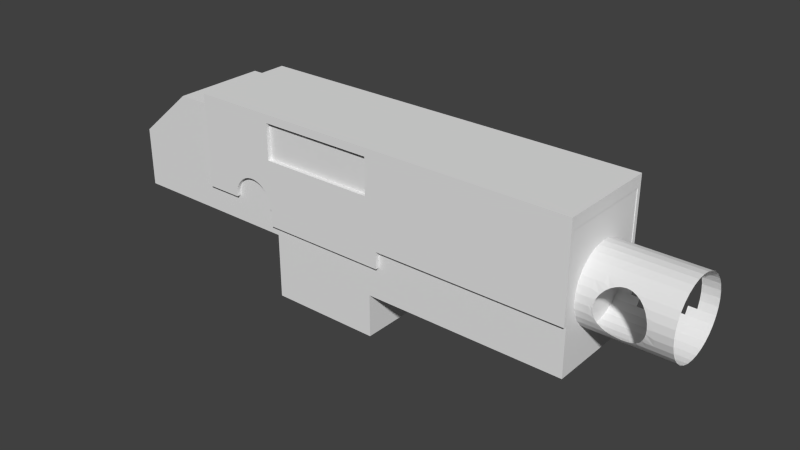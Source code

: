 # Source: Bolter.blend  (saved by Blender 2.70.0; exported with 4.5.12 LTS)
import bpy
from mathutils import Matrix  # noqa: F401  (used for matrix-valued properties, if any)

bpy.ops.wm.read_factory_settings(use_empty=True)
scene = bpy.context.scene
scene.name = 'Scene'

# ---- collections
col_collection_1 = bpy.data.collections.new('Collection 1'); scene.collection.children.link(col_collection_1)

# ---- world
world_world = bpy.data.worlds.new('World'); scene.world = world_world
world_world.color = (0.05088, 0.05088, 0.05088)
world_world.use_sun_shadow = False
world_world.sun_shadow_jitter_overblur = 0.0
world_world.cycles.sampling_method = 'MANUAL'
world_world.cycles.sample_map_resolution = 256

# ---- meshes
me_cylinder = bpy.data.meshes.new('Cylinder')
me_cylinder.from_pydata([(3.358, -2.394e-08, 1.654), (4.745, 8.514e-08, 1.654), (3.358, 0.1168, 1.642), (4.745, 0.1168, 1.642), (3.358, 0.2292, 1.608), (4.745, 0.2292, 1.608), (3.358, 0.3327, 1.553), (4.745, 0.3327, 1.553), (3.358, 0.4235, 1.478), (4.745, 0.4235, 1.478), (3.358, 0.498, 1.387), (4.745, 0.498, 1.387), (3.358, 0.5533, 1.284), (4.745, 0.5533, 1.284), (3.358, 0.5874, 1.172), (4.745, 0.5874, 1.172), (3.358, 0.5989, 1.055), (4.745, 0.5989, 1.055), (3.358, 0.5874, 0.9378), (4.745, 0.5874, 0.9378), (3.358, 0.5533, 0.8255), (4.745, 0.5533, 0.8255), (3.358, 0.498, 0.7219), (4.745, 0.498, 0.7219), (3.358, 0.4235, 0.6312), (4.745, 0.4235, 0.6312), (3.358, 0.3327, 0.5567), (4.745, 0.3327, 0.5567), (3.358, 0.2292, 0.5014), (4.745, 0.2292, 0.5014), (3.358, 0.1168, 0.4673), (4.745, 0.1168, 0.4673), (3.358, -2.191e-07, 0.4558), (4.745, -1.1e-07, 0.4558), (3.358, -0.1168, 0.4673), (4.745, -0.1168, 0.4673), (3.358, -0.2292, 0.5014), (4.745, -0.2292, 0.5014), (3.358, -0.3327, 0.5567), (4.745, -0.3327, 0.5567), (3.358, -0.4235, 0.6312), (4.745, -0.4235, 0.6312), (3.358, -0.498, 0.7219), (4.745, -0.498, 0.7219), (3.358, -0.5533, 0.8255), (4.745, -0.5533, 0.8255), (3.358, -0.5874, 0.9378), (4.745, -0.5874, 0.9378), (3.358, -0.5989, 1.055), (4.745, -0.5989, 1.055), (3.358, -0.5874, 1.172), (4.745, -0.5874, 1.172), (3.358, -0.5533, 1.284), (4.745, -0.5533, 1.284), (3.358, -0.498, 1.387), (4.745, -0.498, 1.387), (3.358, -0.4235, 1.478), (4.745, -0.4235, 1.478), (3.358, -0.3327, 1.553), (4.745, -0.3327, 1.553), (3.358, -0.2292, 1.608), (4.745, -0.2292, 1.608), (3.358, -0.1168, 1.642), (4.745, -0.1168, 1.642), (3.484, -1.402e-08, 1.654), (3.61, -4.107e-09, 1.654), (3.736, 5.809e-09, 1.654), (3.862, 1.573e-08, 1.654), (3.988, 2.564e-08, 1.654), (4.114, 3.556e-08, 1.654), (4.24, 4.547e-08, 1.654), (4.367, 5.539e-08, 1.654), (4.493, 6.531e-08, 1.654), (4.619, 7.522e-08, 1.654), (4.619, 0.1168, 1.642), (4.493, 0.1168, 1.642), (4.367, 0.1168, 1.642), (4.24, 0.1168, 1.642), (4.114, 0.1168, 1.642), (3.988, 0.1168, 1.642), (3.862, 0.1168, 1.642), (3.736, 0.1168, 1.642), (3.61, 0.1168, 1.642), (3.484, 0.1168, 1.642), (4.619, 0.2292, 1.608), (4.493, 0.2292, 1.608), (4.367, 0.2292, 1.608), (4.24, 0.2292, 1.608), (4.114, 0.2292, 1.608), (3.988, 0.2292, 1.608), (3.862, 0.2292, 1.608), (3.736, 0.2292, 1.608), (3.61, 0.2292, 1.608), (3.484, 0.2292, 1.608), (4.619, 0.3327, 1.553), (4.493, 0.3327, 1.553), (4.367, 0.3327, 1.553), (4.24, 0.3327, 1.553), (4.114, 0.3327, 1.553), (3.988, 0.3327, 1.553), (3.862, 0.3327, 1.553), (3.736, 0.3327, 1.553), (3.61, 0.3327, 1.553), (3.484, 0.3327, 1.553), (4.619, 0.4235, 1.478), (4.493, 0.4235, 1.478), (4.367, 0.4235, 1.478), (4.24, 0.4235, 1.478), (4.114, 0.4235, 1.478), (3.988, 0.4235, 1.478), (3.862, 0.4235, 1.478), (3.736, 0.4235, 1.478), (3.61, 0.4235, 1.478), (3.484, 0.4235, 1.478), (4.619, 0.498, 1.387), (4.493, 0.498, 1.387), (4.367, 0.498, 1.387), (4.24, 0.498, 1.387), (3.736, 0.498, 1.387), (3.61, 0.498, 1.387), (3.484, 0.498, 1.387), (4.619, 0.5533, 1.284), (4.493, 0.5533, 1.284), (4.367, 0.5533, 1.284), (3.61, 0.5533, 1.284), (3.484, 0.5533, 1.284), (4.619, 0.5874, 1.172), (4.493, 0.5874, 1.172), (3.61, 0.5874, 1.172), (3.484, 0.5874, 1.172), (4.619, 0.5989, 1.055), (4.493, 0.5989, 1.055), (3.61, 0.5989, 1.055), (3.484, 0.5989, 1.055), (4.619, 0.5874, 0.9378), (4.493, 0.5874, 0.9378), (3.61, 0.5874, 0.9378), (3.484, 0.5874, 0.9378), (4.619, 0.5533, 0.8255), (4.493, 0.5533, 0.8255), (4.367, 0.5533, 0.8255), (3.61, 0.5533, 0.8255), (3.484, 0.5533, 0.8255), (4.619, 0.498, 0.7219), (4.493, 0.498, 0.7219), (4.367, 0.498, 0.7219), (4.24, 0.498, 0.7219), (3.736, 0.498, 0.7219), (3.61, 0.498, 0.7219), (3.484, 0.498, 0.7219), (4.619, 0.4235, 0.6312), (4.493, 0.4235, 0.6312), (4.367, 0.4235, 0.6312), (4.24, 0.4235, 0.6312), (4.114, 0.4235, 0.6312), (3.988, 0.4235, 0.6312), (3.862, 0.4235, 0.6312), (3.736, 0.4235, 0.6312), (3.61, 0.4235, 0.6312), (3.484, 0.4235, 0.6312), (4.619, 0.3327, 0.5567), (4.493, 0.3327, 0.5567), (4.367, 0.3327, 0.5567), (4.24, 0.3327, 0.5567), (4.114, 0.3327, 0.5567), (3.988, 0.3327, 0.5567), (3.862, 0.3327, 0.5567), (3.736, 0.3327, 0.5567), (3.61, 0.3327, 0.5567), (3.484, 0.3327, 0.5567), (4.619, 0.2292, 0.5014), (4.493, 0.2292, 0.5014), (4.367, 0.2292, 0.5014), (4.24, 0.2292, 0.5014), (4.114, 0.2292, 0.5014), (3.988, 0.2292, 0.5014), (3.862, 0.2292, 0.5014), (3.736, 0.2292, 0.5014), (3.61, 0.2292, 0.5014), (3.484, 0.2292, 0.5014), (4.619, 0.1168, 0.4673), (4.493, 0.1168, 0.4673), (4.367, 0.1168, 0.4673), (4.24, 0.1168, 0.4673), (4.114, 0.1168, 0.4673), (3.988, 0.1168, 0.4673), (3.862, 0.1168, 0.4673), (3.736, 0.1168, 0.4673), (3.61, 0.1168, 0.4673), (3.484, 0.1168, 0.4673), (4.619, -1.199e-07, 0.4558), (4.493, -1.298e-07, 0.4558), (4.367, -1.398e-07, 0.4558), (4.24, -1.497e-07, 0.4558), (4.114, -1.596e-07, 0.4558), (3.988, -1.695e-07, 0.4558), (3.862, -1.794e-07, 0.4558), (3.736, -1.893e-07, 0.4558), (3.61, -1.993e-07, 0.4558), (3.484, -2.092e-07, 0.4558), (4.619, -0.1168, 0.4673), (4.493, -0.1168, 0.4673), (4.367, -0.1168, 0.4673), (4.24, -0.1168, 0.4673), (4.114, -0.1168, 0.4673), (3.988, -0.1168, 0.4673), (3.862, -0.1168, 0.4673), (3.736, -0.1168, 0.4673), (3.61, -0.1168, 0.4673), (3.484, -0.1168, 0.4673), (4.619, -0.2292, 0.5014), (4.493, -0.2292, 0.5014), (4.367, -0.2292, 0.5014), (4.24, -0.2292, 0.5014), (4.114, -0.2292, 0.5014), (3.988, -0.2292, 0.5014), (3.862, -0.2292, 0.5014), (3.736, -0.2292, 0.5014), (3.61, -0.2292, 0.5014), (3.484, -0.2292, 0.5014), (4.619, -0.3327, 0.5567), (4.493, -0.3327, 0.5567), (4.367, -0.3327, 0.5567), (4.24, -0.3327, 0.5567), (4.114, -0.3327, 0.5567), (3.988, -0.3327, 0.5567), (3.862, -0.3327, 0.5567), (3.736, -0.3327, 0.5567), (3.61, -0.3327, 0.5567), (3.484, -0.3327, 0.5567), (4.619, -0.4235, 0.6312), (4.493, -0.4235, 0.6312), (4.367, -0.4235, 0.6312), (4.24, -0.4235, 0.6312), (4.114, -0.4235, 0.6312), (3.988, -0.4235, 0.6312), (3.862, -0.4235, 0.6312), (3.736, -0.4235, 0.6312), (3.61, -0.4235, 0.6312), (3.484, -0.4235, 0.6312), (4.619, -0.498, 0.7219), (4.493, -0.498, 0.7219), (4.367, -0.498, 0.7219), (4.24, -0.498, 0.7219), (3.736, -0.498, 0.7219), (3.61, -0.498, 0.7219), (3.484, -0.498, 0.7219), (4.619, -0.5533, 0.8255), (4.493, -0.5533, 0.8255), (4.367, -0.5533, 0.8255), (3.61, -0.5533, 0.8255), (3.484, -0.5533, 0.8255), (4.619, -0.5874, 0.9378), (4.493, -0.5874, 0.9378), (3.61, -0.5874, 0.9378), (3.484, -0.5874, 0.9378), (4.619, -0.5989, 1.055), (4.493, -0.5989, 1.055), (3.61, -0.5989, 1.055), (3.484, -0.5989, 1.055), (4.619, -0.5874, 1.172), (4.493, -0.5874, 1.172), (3.61, -0.5874, 1.172), (3.484, -0.5874, 1.172), (4.619, -0.5533, 1.284), (4.493, -0.5533, 1.284), (4.367, -0.5533, 1.284), (3.61, -0.5533, 1.284), (3.484, -0.5533, 1.284), (4.619, -0.498, 1.387), (4.493, -0.498, 1.387), (4.367, -0.498, 1.387), (4.24, -0.498, 1.387), (3.736, -0.498, 1.387), (3.61, -0.498, 1.387), (3.484, -0.498, 1.387), (4.619, -0.4235, 1.478), (4.493, -0.4235, 1.478), (4.367, -0.4235, 1.478), (4.24, -0.4235, 1.478), (4.114, -0.4235, 1.478), (3.988, -0.4235, 1.478), (3.862, -0.4235, 1.478), (3.736, -0.4235, 1.478), (3.61, -0.4235, 1.478), (3.484, -0.4235, 1.478), (4.619, -0.3327, 1.553), (4.493, -0.3327, 1.553), (4.367, -0.3327, 1.553), (4.24, -0.3327, 1.553), (4.114, -0.3327, 1.553), (3.988, -0.3327, 1.553), (3.862, -0.3327, 1.553), (3.736, -0.3327, 1.553), (3.61, -0.3327, 1.553), (3.484, -0.3327, 1.553), (4.619, -0.2292, 1.608), (4.493, -0.2292, 1.608), (4.367, -0.2292, 1.608), (4.24, -0.2292, 1.608), (4.114, -0.2292, 1.608), (3.988, -0.2292, 1.608), (3.862, -0.2292, 1.608), (3.736, -0.2292, 1.608), (3.61, -0.2292, 1.608), (3.484, -0.2292, 1.608), (4.619, -0.1168, 1.642), (4.493, -0.1168, 1.642), (4.367, -0.1168, 1.642), (4.24, -0.1168, 1.642), (4.114, -0.1168, 1.642), (3.988, -0.1168, 1.642), (3.862, -0.1168, 1.642), (3.736, -0.1168, 1.642), (3.61, -0.1168, 1.642), (3.484, -0.1168, 1.642), (4.026, -0.4619, 0.6779), (4.098, -0.4677, 0.685), (4.167, -0.4848, 0.7059), (4.23, -0.5076, 0.7399), (4.286, -0.532, 0.7856), (4.332, -0.5581, 0.8414), (4.366, -0.5774, 0.905), (4.386, -0.5909, 0.9739), (4.394, -0.598, 1.046), (4.386, -0.5927, 1.117), (4.366, -0.5829, 1.186), (4.332, -0.5636, 1.25), (4.286, -0.5416, 1.306), (4.23, -0.5172, 1.351), (4.167, -0.499, 1.385), (4.098, -0.4824, 1.406), (4.026, -0.4766, 1.413), (3.954, -0.4824, 1.406), (3.885, -0.499, 1.385), (3.821, -0.5172, 1.351), (3.766, -0.5416, 1.306), (3.72, -0.5636, 1.25), (3.686, -0.5829, 1.186), (3.665, -0.5927, 1.117), (3.658, -0.598, 1.046), (3.665, -0.5909, 0.9739), (3.686, -0.5774, 0.905), (3.72, -0.5581, 0.8414), (3.766, -0.532, 0.7856), (3.821, -0.5076, 0.7399), (3.885, -0.4848, 0.7059), (3.954, -0.4677, 0.685), (3.358, -0.5912, 1.133), (3.358, -0.5951, 1.094), (3.484, -0.5951, 1.094), (3.484, -0.5912, 1.133), (3.61, -0.5951, 1.094), (3.61, -0.5912, 1.133)], [], [(73, 1, 3, 74), (74, 3, 5, 84), (84, 5, 7, 94), (94, 7, 9, 104), (104, 9, 11, 114), (114, 11, 13, 121), (121, 13, 15, 126), (126, 15, 17, 130), (130, 17, 19, 134), (134, 19, 21, 138), (138, 21, 23, 143), (143, 23, 25, 150), (150, 25, 27, 160), (160, 27, 29, 170), (170, 29, 31, 180), (180, 31, 33, 190), (190, 33, 35, 200), (200, 35, 37, 210), (210, 37, 39, 220), (220, 39, 41, 230), (230, 41, 43, 240), (240, 43, 45, 247), (247, 45, 47, 252), (252, 47, 49, 256), (256, 49, 51, 260), (260, 51, 53, 264), (264, 53, 55, 269), (269, 55, 57, 276), (276, 57, 59, 286), (286, 59, 61, 296), (296, 61, 63, 306), (306, 63, 1, 73), (0, 64, 83, 2), (64, 65, 82, 83), (65, 66, 81, 82), (66, 67, 80, 81), (67, 68, 79, 80), (68, 69, 78, 79), (69, 70, 77, 78), (70, 71, 76, 77), (71, 72, 75, 76), (72, 73, 74, 75), (2, 83, 93, 4), (83, 82, 92, 93), (82, 81, 91, 92), (81, 80, 90, 91), (80, 79, 89, 90), (79, 78, 88, 89), (78, 77, 87, 88), (77, 76, 86, 87), (76, 75, 85, 86), (75, 74, 84, 85), (4, 93, 103, 6), (93, 92, 102, 103), (92, 91, 101, 102), (91, 90, 100, 101), (90, 89, 99, 100), (89, 88, 98, 99), (88, 87, 97, 98), (87, 86, 96, 97), (86, 85, 95, 96), (85, 84, 94, 95), (6, 103, 113, 8), (103, 102, 112, 113), (102, 101, 111, 112), (101, 100, 110, 111), (100, 99, 109, 110), (99, 98, 108, 109), (98, 97, 107, 108), (97, 96, 106, 107), (96, 95, 105, 106), (95, 94, 104, 105), (8, 113, 120, 10), (113, 112, 119, 120), (112, 111, 118, 119), (107, 106, 116, 117), (106, 105, 115, 116), (105, 104, 114, 115), (10, 120, 125, 12), (120, 119, 124, 125), (116, 115, 122, 123), (115, 114, 121, 122), (12, 125, 129, 14), (125, 124, 128, 129), (122, 121, 126, 127), (14, 129, 133, 16), (129, 128, 132, 133), (127, 126, 130, 131), (16, 133, 137, 18), (133, 132, 136, 137), (131, 130, 134, 135), (18, 137, 142, 20), (137, 136, 141, 142), (135, 134, 138, 139), (20, 142, 149, 22), (142, 141, 148, 149), (140, 139, 144, 145), (139, 138, 143, 144), (22, 149, 159, 24), (149, 148, 158, 159), (148, 147, 157, 158), (146, 145, 152, 153), (145, 144, 151, 152), (144, 143, 150, 151), (24, 159, 169, 26), (159, 158, 168, 169), (158, 157, 167, 168), (157, 156, 166, 167), (156, 155, 165, 166), (155, 154, 164, 165), (154, 153, 163, 164), (153, 152, 162, 163), (152, 151, 161, 162), (151, 150, 160, 161), (26, 169, 179, 28), (169, 168, 178, 179), (168, 167, 177, 178), (167, 166, 176, 177), (166, 165, 175, 176), (165, 164, 174, 175), (164, 163, 173, 174), (163, 162, 172, 173), (162, 161, 171, 172), (161, 160, 170, 171), (28, 179, 189, 30), (179, 178, 188, 189), (178, 177, 187, 188), (177, 176, 186, 187), (176, 175, 185, 186), (175, 174, 184, 185), (174, 173, 183, 184), (173, 172, 182, 183), (172, 171, 181, 182), (171, 170, 180, 181), (30, 189, 199, 32), (189, 188, 198, 199), (188, 187, 197, 198), (187, 186, 196, 197), (186, 185, 195, 196), (185, 184, 194, 195), (184, 183, 193, 194), (183, 182, 192, 193), (182, 181, 191, 192), (181, 180, 190, 191), (32, 199, 209, 34), (199, 198, 208, 209), (198, 197, 207, 208), (197, 196, 206, 207), (196, 195, 205, 206), (195, 194, 204, 205), (194, 193, 203, 204), (193, 192, 202, 203), (192, 191, 201, 202), (191, 190, 200, 201), (34, 209, 219, 36), (209, 208, 218, 219), (208, 207, 217, 218), (207, 206, 216, 217), (206, 205, 215, 216), (205, 204, 214, 215), (204, 203, 213, 214), (203, 202, 212, 213), (202, 201, 211, 212), (201, 200, 210, 211), (36, 219, 229, 38), (219, 218, 228, 229), (218, 217, 227, 228), (217, 216, 226, 227), (216, 215, 225, 226), (215, 214, 224, 225), (214, 213, 223, 224), (213, 212, 222, 223), (212, 211, 221, 222), (211, 210, 220, 221), (38, 229, 239, 40), (229, 228, 238, 239), (228, 227, 237, 238), (227, 226, 236, 237), (226, 225, 235, 236), (225, 224, 234, 235), (224, 223, 233, 234), (223, 222, 232, 233), (222, 221, 231, 232), (221, 220, 230, 231), (40, 239, 246, 42), (239, 238, 245, 246), (238, 237, 244, 245), (233, 232, 242, 243), (232, 231, 241, 242), (231, 230, 240, 241), (42, 246, 251, 44), (246, 245, 250, 251), (242, 241, 248, 249), (241, 240, 247, 248), (44, 251, 255, 46), (251, 250, 254, 255), (248, 247, 252, 253), (46, 255, 259, 48), (255, 254, 258, 259), (253, 252, 256, 257), (348, 351, 263, 50), (351, 353, 262, 263), (257, 256, 260, 261), (50, 263, 268, 52), (263, 262, 267, 268), (261, 260, 264, 265), (52, 268, 275, 54), (268, 267, 274, 275), (266, 265, 270, 271), (265, 264, 269, 270), (54, 275, 285, 56), (275, 274, 284, 285), (274, 273, 283, 284), (272, 271, 278, 279), (271, 270, 277, 278), (270, 269, 276, 277), (56, 285, 295, 58), (285, 284, 294, 295), (284, 283, 293, 294), (283, 282, 292, 293), (282, 281, 291, 292), (281, 280, 290, 291), (280, 279, 289, 290), (279, 278, 288, 289), (278, 277, 287, 288), (277, 276, 286, 287), (58, 295, 305, 60), (295, 294, 304, 305), (294, 293, 303, 304), (293, 292, 302, 303), (292, 291, 301, 302), (291, 290, 300, 301), (290, 289, 299, 300), (289, 288, 298, 299), (288, 287, 297, 298), (287, 286, 296, 297), (60, 305, 315, 62), (305, 304, 314, 315), (304, 303, 313, 314), (303, 302, 312, 313), (302, 301, 311, 312), (301, 300, 310, 311), (300, 299, 309, 310), (299, 298, 308, 309), (298, 297, 307, 308), (297, 296, 306, 307), (62, 315, 64, 0), (315, 314, 65, 64), (314, 313, 66, 65), (313, 312, 67, 66), (312, 311, 68, 67), (311, 310, 69, 68), (310, 309, 70, 69), (309, 308, 71, 70), (308, 307, 72, 71), (307, 306, 73, 72), (279, 280, 331, 330), (272, 279, 330, 329), (271, 272, 329, 328), (266, 271, 328, 327), (265, 266, 327, 326), (261, 265, 326, 325), (257, 261, 325, 324), (253, 257, 324, 323), (248, 253, 323, 322), (249, 248, 322, 321), (242, 249, 321, 320), (243, 242, 320, 319), (233, 243, 319, 318), (234, 233, 318, 317), (235, 234, 317, 316), (236, 235, 316, 347), (237, 236, 347, 346), (244, 237, 346, 345), (245, 244, 345, 344), (250, 245, 344, 343), (254, 250, 343, 342), (258, 254, 342, 341), (280, 281, 332, 331), (281, 282, 333, 332), (282, 283, 334, 333), (283, 273, 335, 334), (273, 274, 336, 335), (274, 267, 337, 336), (267, 262, 338, 337), (48, 259, 350, 349), (349, 350, 351, 348), (259, 258, 352, 350), (350, 352, 353, 351), (262, 353, 339, 338), (340, 339, 353, 352), (341, 340, 352, 258)])
me_cylinder.use_remesh_preserve_volume = False
me_cylinder.use_remesh_preserve_attributes = False
me_cylinder.use_mirror_vertex_groups = False
me_cylinder.update()
me_plane = bpy.data.meshes.new('Plane')
me_plane.from_pydata([(-2.964, -0.8138, 0.773), (3.418, -0.8138, 0.773), (-2.964, -0.8139, 2.279), (3.418, -0.8139, 2.279), (-2.399, -0.8138, 0.773), (-2.399, -0.8139, 2.279), (-1.652, -0.8138, 0.773), (-1.652, -0.8139, 2.279), (0.3882, -0.8138, 0.773), (0.3882, -0.8139, 2.279), (0.2065, -0.8138, 0.773), (0.2065, -0.8139, 2.279), (-2.964, -0.8138, 1.567), (3.418, -0.8138, 1.567), (-2.399, -0.8138, 1.567), (-1.652, -0.8138, 1.567), (0.3882, -0.8138, 1.567), (0.2065, -0.8138, 1.567), (-1.652, -0.8138, 0.501), (0.3882, -0.8138, 0.501), (0.2065, -0.8138, 0.501), (-2.964, -0.8138, 1.204), (3.418, -0.8138, 1.204), (-2.399, -0.8138, 1.204), (-1.652, -0.8138, 1.204), (0.3882, -0.8138, 1.204), (0.2065, -0.8138, 1.204), (-2.034, -0.8139, 2.279), (-2.034, -0.8138, 1.567), (-2.034, -0.8138, 1.204), (-2.399, -0.8138, 0.9884), (-1.652, -0.8138, 0.9884), (-2.216, -0.8138, 1.204), (-1.843, -0.8138, 1.204), (-2.399, -0.8138, 0.8807), (-1.652, -0.8138, 0.8807), (-2.308, -0.8138, 1.204), (-1.747, -0.8138, 1.204), (-2.399, -0.8138, 1.096), (-1.652, -0.8138, 1.096), (-2.125, -0.8138, 1.204), (-1.938, -0.8138, 1.204), (-2.399, -0.8138, 0.8269), (-1.652, -0.8138, 0.8269), (-2.353, -0.8138, 1.204), (-1.699, -0.8138, 1.204), (-2.399, -0.8138, 1.15), (-1.652, -0.8138, 1.15), (-2.079, -0.8138, 1.204), (-1.986, -0.8138, 1.204), (-2.399, -0.8138, 0.9346), (-1.652, -0.8138, 0.9346), (-2.262, -0.8138, 1.204), (-1.795, -0.8138, 1.204), (-2.399, -0.8138, 1.042), (-1.652, -0.8138, 1.042), (-2.171, -0.8138, 1.204), (-1.89, -0.8138, 1.204), (-2.377, -0.8138, 0.7726), (-1.679, -0.8138, 0.7729), (-2.263, -0.8138, 1.068), (-1.791, -0.8138, 1.067), (-2.033, -0.8138, 1.165), (-2.338, -0.8138, 0.9652), (-1.716, -0.8138, 0.9637), (-2.175, -0.8138, 1.13), (-1.883, -0.8138, 1.132), (-2.368, -0.8138, 0.8775), (-1.686, -0.8138, 0.8766), (-2.226, -0.8138, 1.1), (-1.829, -0.8138, 1.1), (-2.3, -0.8138, 1.027), (-1.754, -0.8138, 1.026), (-2.109, -0.8138, 1.155), (-1.953, -0.8138, 1.156), (-2.376, -0.8138, 0.826), (-1.679, -0.8138, 0.8256), (-2.246, -0.8138, 1.084), (-1.808, -0.8138, 1.083), (-2.281, -0.8138, 1.05), (-1.773, -0.8138, 1.049), (-2.072, -0.8138, 1.162), (-1.992, -0.8138, 1.163), (-2.355, -0.8138, 0.9244), (-1.699, -0.8138, 0.9232), (-2.034, -0.8139, 2.148), (-2.964, -0.8139, 2.148), (-2.202, -0.8138, 1.115), (0.2065, -0.8139, 2.148), (-1.854, -0.8138, 1.116), (-2.319, -0.8138, 0.9994), (-1.735, -0.8138, 0.9978), (0.3882, -0.8139, 2.148), (-1.652, -0.8139, 2.148), (-2.399, -0.8139, 2.148), (-2.143, -0.8138, 1.144), (3.418, -0.8139, 2.148), (-1.916, -0.8138, 1.145), (-2.964, -0.7491, 0.773), (3.418, -0.7491, 0.773), (-2.964, -0.7491, 2.279), (3.418, -0.7491, 2.279), (-2.399, -0.7491, 0.773), (-2.399, -0.7491, 2.279), (-1.652, -0.7491, 0.773), (-1.652, -0.7491, 2.279), (0.3882, -0.7491, 0.773), (0.3882, -0.7491, 2.279), (0.2065, -0.7491, 0.773), (0.2065, -0.7491, 2.279), (-2.964, -0.7491, 1.567), (3.418, -0.7491, 1.567), (-2.399, -0.7491, 1.567), (-1.652, -0.7491, 1.567), (0.3882, -0.7491, 1.567), (0.2065, -0.7491, 1.567), (-1.652, -0.7491, 0.501), (0.3882, -0.7491, 0.501), (0.2065, -0.7491, 0.501), (-2.964, -0.7491, 1.204), (3.418, -0.7491, 1.204), (-2.399, -0.7491, 1.204), (-1.652, -0.7491, 1.204), (0.3882, -0.7491, 1.204), (0.2065, -0.7491, 1.204), (-2.034, -0.7491, 2.279), (-2.034, -0.7491, 1.567), (-2.034, -0.7491, 1.204), (-2.399, -0.7491, 0.9884), (-1.652, -0.7491, 0.9884), (-2.216, -0.7491, 1.204), (-1.843, -0.7491, 1.204), (-2.399, -0.7491, 0.8807), (-1.652, -0.7491, 0.8807), (-2.308, -0.7491, 1.204), (-1.747, -0.7491, 1.204), (-2.399, -0.7491, 1.096), (-1.652, -0.7491, 1.096), (-2.125, -0.7491, 1.204), (-1.938, -0.7491, 1.204), (-2.399, -0.7491, 0.8269), (-1.652, -0.7491, 0.8269), (-2.353, -0.7491, 1.204), (-1.699, -0.7491, 1.204), (-2.399, -0.7491, 1.15), (-1.652, -0.7491, 1.15), (-2.079, -0.7491, 1.204), (-1.986, -0.7491, 1.204), (-2.399, -0.7491, 0.9346), (-1.652, -0.7491, 0.9346), (-2.262, -0.7491, 1.204), (-1.795, -0.7491, 1.204), (-2.399, -0.7491, 1.042), (-1.652, -0.7491, 1.042), (-2.171, -0.7491, 1.204), (-1.89, -0.7491, 1.204), (-2.377, -0.7491, 0.7726), (-1.679, -0.7491, 0.7729), (-2.263, -0.7491, 1.068), (-1.791, -0.7491, 1.067), (-2.033, -0.7491, 1.165), (-2.338, -0.7491, 0.9652), (-1.716, -0.7491, 0.9637), (-2.175, -0.7491, 1.13), (-1.883, -0.7491, 1.132), (-2.368, -0.7491, 0.8775), (-1.686, -0.7491, 0.8766), (-2.226, -0.7491, 1.1), (-1.829, -0.7491, 1.1), (-2.3, -0.7491, 1.027), (-1.754, -0.7491, 1.026), (-2.109, -0.7491, 1.155), (-1.953, -0.7491, 1.156), (-2.376, -0.7491, 0.826), (-1.679, -0.7491, 0.8256), (-2.246, -0.7491, 1.084), (-1.808, -0.7491, 1.083), (-2.281, -0.7491, 1.05), (-1.773, -0.7491, 1.049), (-2.072, -0.7491, 1.162), (-1.992, -0.7491, 1.163), (-2.355, -0.7491, 0.9244), (-1.699, -0.7491, 0.9232), (-2.964, -0.7491, 2.148), (-2.202, -0.7491, 1.115), (0.2065, -0.7491, 2.148), (-1.854, -0.7491, 1.116), (-2.319, -0.7491, 0.9994), (-1.735, -0.7491, 0.9978), (-1.652, -0.7491, 2.148), (-2.143, -0.7491, 1.144), (3.418, -0.7491, 2.148), (-1.916, -0.7491, 1.145), (3.418, -0.8139, 2.09), (0.3882, -0.8139, 2.09), (0.2065, -0.8139, 2.09), (3.418, -0.7491, 2.09), (0.3882, -0.7491, 2.09), (0.2065, -0.7491, 2.09), (-2.399, -0.8139, 2.09), (-2.964, -0.8139, 2.09), (-2.034, -0.8139, 2.09), (-1.652, -0.8139, 2.09), (-2.399, -0.7491, 2.09), (-2.964, -0.7491, 2.09), (-2.034, -0.7491, 2.09), (-1.652, -0.7491, 2.09), (-2.964, -3.714e-07, 2.279), (3.418, -3.714e-07, 2.279), (-2.399, -3.714e-07, 2.279), (-1.652, -3.714e-07, 2.279), (0.3882, -3.714e-07, 2.279), (0.2065, -3.714e-07, 2.279), (-2.034, -3.714e-07, 2.279), (-2.034, -3.499e-07, 2.148), (-2.964, -3.499e-07, 2.148), (0.2065, -3.499e-07, 2.148), (0.3882, -3.499e-07, 2.148), (-1.652, -3.499e-07, 2.148), (-2.399, -3.499e-07, 2.148), (3.418, -3.499e-07, 2.148), (3.418, -3.405e-07, 2.09), (0.3882, -3.405e-07, 2.09), (0.2065, -3.405e-07, 2.09), (-2.399, -3.405e-07, 2.09), (-2.964, -3.405e-07, 2.09), (-2.034, -3.405e-07, 2.09), (-1.652, -3.405e-07, 2.09)], [], [(92, 9, 3, 96), (86, 2, 5, 94), (85, 27, 7, 93), (88, 11, 9, 92), (93, 7, 11, 88), (25, 16, 13, 22), (21, 12, 14, 23), (29, 28, 15, 24, 45, 37, 53, 33, 57, 41, 49), (26, 17, 16, 25), (24, 15, 17, 26), (8, 19, 20, 10), (10, 20, 18, 6), (8, 25, 22, 1), (0, 21, 23, 46, 38, 54, 30, 50, 34, 42, 4), (10, 26, 25, 8), (6, 43, 35, 51, 31, 55, 39, 47, 24, 26, 10), (94, 5, 27, 85), (23, 14, 28, 29, 48, 40, 56, 32, 52, 36, 44), (43, 76, 68, 35), (42, 75, 58, 4), (50, 83, 67, 34), (57, 97, 74, 41), (200, 86, 94, 199), (39, 72, 80, 47), (38, 71, 90, 54), (6, 59, 76, 43), (194, 92, 96, 193), (35, 68, 84, 51), (24, 61, 78, 45), (55, 91, 72, 39), (29, 62, 81, 48), (32, 65, 87, 52), (44, 77, 60, 23), (56, 95, 65, 32), (199, 94, 85, 201), (36, 69, 77, 44), (49, 82, 62, 29), (23, 60, 79, 46), (48, 81, 73, 40), (53, 89, 66, 33), (52, 87, 69, 36), (30, 63, 83, 50), (33, 66, 97, 57), (47, 80, 61, 24), (195, 88, 92, 194), (40, 73, 95, 56), (54, 90, 63, 30), (45, 78, 70, 37), (51, 84, 64, 31), (34, 67, 75, 42), (41, 74, 82, 49), (201, 85, 93, 202), (31, 64, 91, 55), (46, 79, 71, 38), (37, 70, 89, 53), (206, 189, 218, 227), (197, 196, 221, 222), (109, 105, 210, 212), (204, 203, 224, 225), (103, 100, 207, 209), (123, 120, 111, 114), (119, 121, 112, 110), (127, 147, 139, 155, 131, 151, 135, 143, 122, 113, 126), (124, 123, 114, 115), (122, 124, 115, 113), (106, 108, 118, 117), (108, 104, 116, 118), (106, 99, 120, 123), (98, 102, 140, 132, 148, 128, 152, 136, 144, 121, 119), (108, 106, 123, 124), (104, 108, 124, 122, 145, 137, 153, 129, 149, 133, 141), (196, 191, 220, 221), (121, 142, 134, 150, 130, 154, 138, 146, 127, 126, 112), (141, 133, 166, 174), (140, 102, 156, 173), (148, 132, 165, 181), (155, 139, 172, 192), (101, 107, 211, 208), (137, 145, 178, 170), (136, 152, 187, 169), (104, 141, 174, 157), (205, 206, 227, 226), (133, 149, 182, 166), (122, 143, 176, 159), (153, 137, 170, 188), (127, 146, 179, 160), (130, 150, 184, 163), (142, 121, 158, 175), (154, 130, 163, 190), (185, 198, 223, 216), (134, 142, 175, 167), (147, 127, 160, 180), (121, 144, 177, 158), (146, 138, 171, 179), (151, 131, 164, 186), (150, 134, 167, 184), (128, 148, 181, 161), (131, 155, 192, 164), (145, 122, 159, 178), (125, 103, 209, 213), (138, 154, 190, 171), (152, 128, 161, 187), (143, 135, 168, 176), (149, 129, 162, 182), (132, 140, 173, 165), (139, 147, 180, 172), (105, 125, 213, 210), (129, 153, 188, 162), (144, 136, 169, 177), (135, 151, 186, 168), (76, 59, 157, 174), (72, 91, 188, 170), (96, 3, 101, 191), (59, 6, 104, 157), (65, 95, 190, 163), (67, 83, 181, 165), (22, 13, 111, 120), (11, 7, 105, 109), (62, 82, 180, 160), (17, 15, 113, 115), (80, 72, 170, 178), (5, 2, 100, 103), (97, 66, 164, 192), (84, 68, 166, 182), (83, 63, 161, 181), (18, 20, 118, 116), (0, 4, 102, 98), (60, 77, 175, 158), (75, 67, 165, 173), (4, 58, 156, 102), (64, 84, 182, 162), (20, 19, 117, 118), (195, 17, 115, 198), (7, 27, 125, 105), (78, 61, 159, 176), (3, 9, 107, 101), (68, 76, 174, 166), (69, 87, 184, 167), (9, 11, 109, 107), (87, 65, 163, 184), (19, 8, 106, 117), (200, 12, 110, 204), (95, 73, 171, 190), (79, 60, 158, 177), (77, 69, 167, 175), (66, 89, 186, 164), (73, 81, 179, 171), (202, 93, 189, 206), (27, 5, 103, 125), (61, 80, 178, 159), (93, 88, 185, 189), (21, 0, 98, 119), (89, 70, 168, 186), (63, 90, 187, 161), (2, 86, 183, 100), (6, 18, 116, 104), (74, 97, 192, 172), (193, 96, 191, 196), (70, 78, 176, 168), (8, 1, 99, 106), (58, 75, 173, 156), (90, 71, 169, 187), (1, 22, 120, 99), (91, 64, 162, 188), (12, 21, 119, 110), (82, 74, 172, 180), (81, 62, 160, 179), (71, 79, 177, 169), (16, 194, 193, 13), (17, 195, 194, 16), (114, 111, 196, 197), (115, 114, 197, 198), (88, 195, 198, 185), (13, 193, 196, 111), (12, 200, 199, 14), (14, 199, 201, 28), (28, 201, 202, 15), (110, 112, 203, 204), (112, 126, 205, 203), (126, 113, 206, 205), (86, 200, 204, 183), (15, 202, 206, 113), (217, 220, 208, 211), (215, 219, 209, 207), (214, 218, 210, 213), (216, 217, 211, 212), (218, 216, 212, 210), (219, 214, 213, 209), (225, 224, 219, 215), (222, 221, 220, 217), (224, 226, 214, 219), (223, 222, 217, 216), (226, 227, 218, 214), (189, 185, 216, 218), (183, 204, 225, 215), (203, 205, 226, 224), (100, 183, 215, 207), (191, 101, 208, 220), (107, 109, 212, 211), (198, 197, 222, 223)])
me_plane.use_remesh_preserve_volume = False
me_plane.use_remesh_preserve_attributes = False
me_plane.use_mirror_vertex_groups = False
me_plane.update()
me_cube_001 = bpy.data.meshes.new('Cube.001')
me_cube_001.from_pydata([(-4.455, -0.7504, 0.35), (-4.455, 0.7504, 0.35), (3.408, 0.7504, 0.35), (3.408, -0.7504, 0.35), (-4.455, -0.7504, 1.302), (-4.455, 0.7504, 1.302), (3.408, 0.7504, 2.088), (3.408, -0.7504, 2.088), (-3.53, 0.7504, 2.088), (-3.53, 0.7504, 0.35), (-3.53, -0.7504, 2.088), (-3.53, -0.7504, 0.35), (-1.59, 0.7504, 2.088), (-1.59, -0.7504, 0.35), (-1.59, 0.7504, 0.35), (-1.59, -0.7504, 2.088), (3.408, 0.7504, -0.01272), (3.408, -0.7504, -0.01272), (-1.59, -0.7504, -0.01272), (-1.59, 0.7504, -0.01272), (0.2066, 0.7504, 2.088), (0.2066, -0.7504, 0.35), (0.2066, 0.7504, 0.35), (0.2066, -0.7504, 2.088), (0.2066, -0.7504, -0.01272), (0.2066, 0.7504, -0.01272), (-1.59, -0.7504, -0.6978), (-1.59, 0.7504, -0.6978), (0.2066, -0.7504, -0.6978), (0.2066, 0.7504, -0.6978)], [], [(4, 5, 1, 0), (20, 6, 2, 22), (6, 7, 3, 2), (10, 4, 0, 11), (13, 14, 19, 18), (10, 8, 5, 4), (5, 8, 9, 1), (15, 10, 11, 13), (0, 1, 9, 11), (15, 12, 8, 10), (8, 12, 14, 9), (11, 9, 14, 13), (23, 15, 13, 21), (23, 20, 12, 15), (24, 25, 16, 17), (22, 2, 16, 25), (21, 13, 18, 24), (2, 3, 17, 16), (12, 20, 22, 14), (7, 23, 21, 3), (7, 6, 20, 23), (25, 24, 28, 29), (14, 22, 25, 19), (3, 21, 24, 17), (26, 27, 29, 28), (19, 25, 29, 27), (24, 18, 26, 28), (18, 19, 27, 26)])
me_cube_001.use_remesh_preserve_volume = False
me_cube_001.use_remesh_preserve_attributes = False
me_cube_001.use_mirror_vertex_groups = False
me_cube_001.update()

# ---- objects
ob_cylinder = bpy.data.objects.new('Cylinder', me_cylinder)
ob_cover = bpy.data.objects.new('Cover', me_plane)
ob_main_body = bpy.data.objects.new('Main Body', me_cube_001)

# ---- transforms, parenting, visibility, modifiers, constraints
ob_cylinder.location = (0.0, 0.0, 0.0)
ob_cylinder.lineart.crease_threshold = 0.0
ob_cover.location = (0.0, 0.0, 0.0)
ob_cover.lineart.crease_threshold = 0.0
_m = ob_cover.modifiers.new('Mirror', 'MIRROR')
_m.use_axis = (False, True, False)
_m.use_clip = True
ob_main_body.location = (0.0, 0.0, 0.0)
ob_main_body.lineart.crease_threshold = 0.0

# ---- collection membership
col_collection_1.objects.link(ob_cylinder)
col_collection_1.objects.link(ob_cover)
col_collection_1.objects.link(ob_main_body)

# ---- scene / render settings (as saved in the file)
scene.frame_start = 1; scene.frame_end = 250; scene.frame_set(1)
scene.render.engine = 'BLENDER_EEVEE_NEXT'
scene.render.resolution_percentage = 50
scene.render.dither_intensity = 0.0
scene.cycles.use_denoising = False
scene.cycles.samples = 10
scene.cycles.sampling_pattern = 'TABULATED_SOBOL'
scene.cycles.light_sampling_threshold = 0.0
scene.cycles.use_adaptive_sampling = False
scene.cycles.use_light_tree = False
scene.cycles.blur_glossy = 0.0
scene.cycles.volume_bounces = 1
scene.cycles.pixel_filter_type = 'GAUSSIAN'
scene.cycles.sample_clamp_indirect = 0.0
scene.view_settings.view_transform = 'Standard'
bpy.context.view_layer.update()

# ---- added for rendering (the .blend has no active camera and no usable light): camera, sun
cam_auto = bpy.data.cameras.new('AutoCamera')
cam_auto.lens = 50.0
cam_auto.sensor_width = 36.0
cam_auto.clip_end = 1000.0
ob_auto_camera = bpy.data.objects.new('AutoCamera', cam_auto)
scene.collection.objects.link(ob_auto_camera)
ob_auto_camera.location = (9.21711, -10.8871, 8.04888)
ob_auto_camera.rotation_euler = (1.09748, -7.21219e-08, 0.694738)
scene.camera = ob_auto_camera
light_auto_sun = bpy.data.lights.new('AutoSun', 'SUN')
light_auto_sun.energy = 3.0
light_auto_sun.angle = 0.0523599
ob_auto_sun = bpy.data.objects.new('AutoSun', light_auto_sun)
scene.collection.objects.link(ob_auto_sun)
ob_auto_sun.rotation_euler = (0.872665, 0.174533, 0.523599)
bpy.context.view_layer.update()

